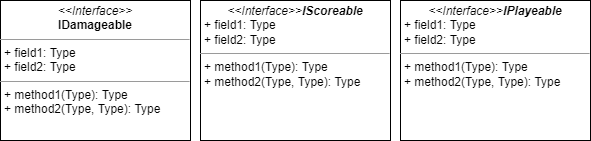

The diagram above was exported from draw.io. Its source (the exported page's mxGraphModel, read from the mxfile embedded in the PNG):
<mxGraphModel dx="896" dy="619" grid="1" gridSize="10" guides="1" tooltips="1" connect="1" arrows="1" fold="1" page="1" pageScale="1" pageWidth="850" pageHeight="1100" math="0" shadow="0">
  <root>
    <mxCell id="0" />
    <mxCell id="1" parent="0" />
    <mxCell id="2" value="&lt;p style=&quot;margin:0px;margin-top:4px;text-align:center;&quot;&gt;&lt;i&gt;&amp;lt;&amp;lt;Interface&amp;gt;&amp;gt;&lt;/i&gt;&lt;br&gt;&lt;b&gt;IDamageable&lt;/b&gt;&lt;/p&gt;&lt;hr size=&quot;1&quot;&gt;&lt;p style=&quot;margin:0px;margin-left:4px;&quot;&gt;+ field1: Type&lt;br&gt;+ field2: Type&lt;/p&gt;&lt;hr size=&quot;1&quot;&gt;&lt;p style=&quot;margin:0px;margin-left:4px;&quot;&gt;+ method1(Type): Type&lt;br&gt;+ method2(Type, Type): Type&lt;/p&gt;" style="verticalAlign=top;align=left;overflow=fill;fontSize=12;fontFamily=Helvetica;html=1;" parent="1" vertex="1">
      <mxGeometry x="150" y="60" width="190" height="140" as="geometry" />
    </mxCell>
    <mxCell id="3" value="&lt;p style=&quot;margin:0px;margin-top:4px;text-align:center;&quot;&gt;&lt;i&gt;&amp;lt;&amp;lt;Interface&amp;gt;&amp;gt;&lt;b&gt;IScoreable&lt;/b&gt;&lt;/i&gt;&lt;br&gt;&lt;/p&gt;&lt;p style=&quot;margin:0px;margin-left:4px;&quot;&gt;+ field1: Type&lt;br&gt;+ field2: Type&lt;/p&gt;&lt;hr size=&quot;1&quot;&gt;&lt;p style=&quot;margin:0px;margin-left:4px;&quot;&gt;+ method1(Type): Type&lt;br&gt;+ method2(Type, Type): Type&lt;/p&gt;" style="verticalAlign=top;align=left;overflow=fill;fontSize=12;fontFamily=Helvetica;html=1;" vertex="1" parent="1">
      <mxGeometry x="350" y="60" width="190" height="140" as="geometry" />
    </mxCell>
    <mxCell id="4" value="&lt;p style=&quot;margin:0px;margin-top:4px;text-align:center;&quot;&gt;&lt;i&gt;&amp;lt;&amp;lt;Interface&amp;gt;&amp;gt;&lt;b&gt;IPlayeable&lt;/b&gt;&lt;/i&gt;&lt;br&gt;&lt;/p&gt;&lt;p style=&quot;margin:0px;margin-left:4px;&quot;&gt;+ field1: Type&lt;br&gt;+ field2: Type&lt;/p&gt;&lt;hr size=&quot;1&quot;&gt;&lt;p style=&quot;margin:0px;margin-left:4px;&quot;&gt;+ method1(Type): Type&lt;br&gt;+ method2(Type, Type): Type&lt;/p&gt;" style="verticalAlign=top;align=left;overflow=fill;fontSize=12;fontFamily=Helvetica;html=1;" vertex="1" parent="1">
      <mxGeometry x="550" y="60" width="190" height="140" as="geometry" />
    </mxCell>
  </root>
</mxGraphModel>